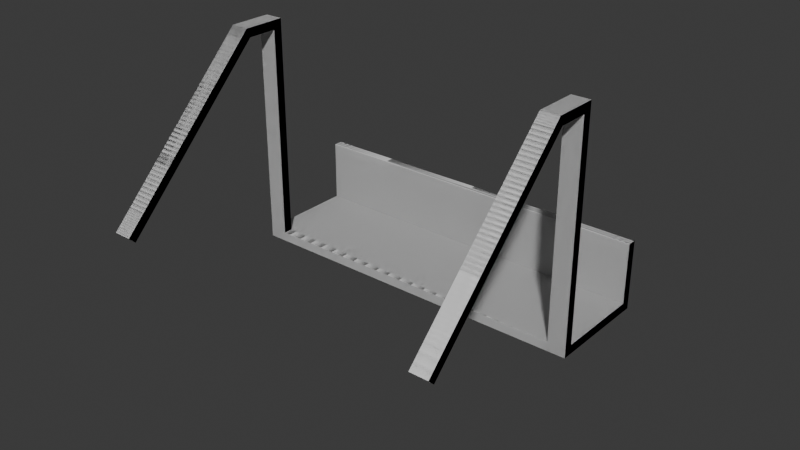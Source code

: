 # Source: Model.blend  (saved by Blender 4.3.32; exported with 4.5.12 LTS)
import bpy
from mathutils import Matrix  # noqa: F401  (used for matrix-valued properties, if any)

bpy.ops.wm.read_factory_settings(use_empty=True)
scene = bpy.context.scene
scene.name = 'Scene'

# ---- collections
col_collection = bpy.data.collections.new('Collection'); scene.collection.children.link(col_collection)
col_v1_0_0 = bpy.data.collections.new('v1.0.0'); scene.collection.children.link(col_v1_0_0)
col_v2_0_0 = bpy.data.collections.new('v2.0.0'); scene.collection.children.link(col_v2_0_0)

# ---- world
world_world = bpy.data.worlds.new('World'); scene.world = world_world
world_world.use_nodes = True; world_world.node_tree.nodes.clear()
_N = world_world.node_tree.nodes; _L = world_world.node_tree.links
n0 = _N.new('ShaderNodeOutputWorld'); n0.name = 'World Output'; n0.location = (300, 300)
n1 = _N.new('ShaderNodeBackground'); n1.name = 'Background'; n1.location = (10, 300)
n1.inputs[0].default_value = (0.05088, 0.05088, 0.05088, 1.0)
_L.new(n1.outputs[0], n0.inputs[0])
n0.is_active_output = True
world_world.color = (0.05088, 0.05088, 0.05088)
world_world.sun_shadow_jitter_overblur = 0.0

# ---- meshes
me_cube_003 = bpy.data.meshes.new('Cube.003')
me_cube_003.from_pydata([(-1.0, -49.38, 0.9547), (1.0, -49.38, -1.081), (1.0, -49.38, 0.9547), (1.0, -47.38, -1.081), (-1.0, -47.38, -1.081), (-1.0, -49.38, -1.081), (-1.0, -47.38, 0.9193), (-1.115, -47.38, -1.081), (-1.115, -49.38, -1.081), (-1.115, -49.38, 0.9547), (1.115, -47.38, 0.9193), (1.115, -47.38, -1.081), (1.115, -49.38, -1.081), (1.115, -49.38, 0.9547), (-1.0, -6.835, -0.2929), (-1.0, -8.25, -0.2323), (-1.0, 6.835, 0.2929), (-1.0, 5.421, 0.3536), (1.0, -6.835, -0.2929), (1.0, -8.25, -0.2323), (1.0, 6.835, 0.2929), (1.0, 5.421, 0.3536), (-1.0, 6.835, 0.4142), (-1.0, 8.25, 0.3536), (1.0, 8.25, 0.3536), (1.0, 6.835, 0.4142), (-1.0, -8.25, -0.3536), (-1.0, -9.664, -0.2929), (1.0, -9.664, -0.2929), (1.0, -8.25, -0.3536), (-1.115, 6.835, 0.2929), (-1.115, -6.835, -0.2929), (-1.115, -8.25, -0.2323), (-1.115, 5.421, 0.3536), (-1.115, 6.835, 0.4142), (-1.115, 8.25, 0.3536), (-1.115, -8.25, -0.3536), (-1.115, -9.664, -0.2929), (1.115, 5.421, 0.3536), (1.115, 6.835, 0.2929), (1.115, -6.835, -0.2929), (1.115, -8.25, -0.2323), (1.115, 6.835, 0.4142), (1.115, 8.25, 0.3536), (1.115, -9.664, -0.2929), (1.115, -8.25, -0.3536), (-1.0, -4.007, 0.7576), (1.0, -4.007, 0.7576), (1.115, -2.593, 0.8182), (1.0, -2.593, 0.8182), (1.115, -4.007, 0.7576), (-1.0, -2.593, 0.8182), (-1.115, -2.593, 0.8182), (-1.115, -4.007, 0.7576), (1.0, -41.25, 1.182), (-1.0, -41.25, 1.182), (1.0, -42.66, 1.121), (-1.0, -42.66, 1.121), (-1.115, -41.25, 1.182), (-1.115, -42.66, 1.121), (1.115, -42.66, 1.121), (1.115, -41.25, 1.182), (-1.0, -42.66, 1.242), (-1.0, -44.08, 1.182), (1.0, -44.08, 1.182), (1.0, -42.66, 1.242), (-1.115, -42.66, 1.242), (-1.115, -44.08, 1.182), (1.115, -44.08, 1.182), (1.115, -42.66, 1.242), (-1.115, -47.38, 0.9193), (1.0, -47.38, 0.9193), (-1.0, -48.79, 0.9798), (-1.115, -48.79, 0.9798), (1.0, -48.79, 0.9798), (1.115, -48.79, 0.9798)], [], [(72, 0, 6), (3, 1, 2, 71), (4, 6, 0, 5), (4, 5, 8, 7), (10, 75, 13), (13, 75, 74, 2), (74, 71, 2), (8, 9, 70, 7), (6, 4, 7, 70), (5, 0, 9, 8), (11, 10, 13, 12), (3, 71, 10, 11), (2, 1, 12, 13), (1, 3, 11, 12), (23, 16, 30, 35), (24, 25, 42, 43), (29, 18, 40, 45), (37, 27, 57, 59), (16, 20, 18, 14), (21, 17, 15, 19), (23, 22, 25, 24), (20, 16, 23, 24), (33, 17, 46, 53), (26, 27, 37, 36), (29, 28, 27, 26), (42, 25, 49, 48), (16, 14, 31, 30), (14, 18, 29, 26), (31, 32, 33, 30), (30, 33, 34, 35), (32, 31, 36, 37), (14, 26, 36, 31), (22, 23, 35, 34), (38, 42, 48, 50), (15, 27, 28, 19), (15, 17, 33, 32), (38, 39, 43, 42), (39, 38, 41, 40), (40, 41, 44, 45), (18, 20, 39, 40), (20, 24, 43, 39), (41, 19, 54, 61), (28, 29, 45, 44), (21, 19, 41, 38), (46, 47, 49, 51), (49, 47, 50, 48), (46, 51, 52, 53), (21, 38, 50, 47), (17, 21, 47, 46), (25, 22, 51, 49), (34, 33, 53, 52), (22, 34, 52, 51), (19, 28, 56, 54), (58, 59, 67, 66), (55, 58, 66, 62), (28, 44, 60, 56), (32, 37, 59, 58), (27, 15, 55, 57), (15, 32, 58, 55), (44, 41, 61, 60), (63, 62, 66, 67), (65, 64, 68, 69), (57, 55, 62, 63), (61, 54, 65, 69), (60, 61, 69, 68), (59, 57, 6, 70), (54, 56, 64, 65), (57, 63, 72, 6), (60, 68, 75, 10), (56, 60, 10, 71), (63, 67, 73, 72), (67, 59, 70, 73), (68, 64, 74, 75), (64, 56, 71, 74), (73, 9, 0, 72), (70, 9, 73)])
_uv = me_cube_003.uv_layers.new(name='UVMap')
_uv.uv.foreach_set('vector', [0.625, 1.0, 0.0, 0.0, 0.625, 1.0, 0.375, 0.5, 0.375, 0.75, 0.625, 0.75, 0.625, 0.5, 0.0, 0.0, 0.0, 0.0, 0.0, 0.0, 0.0, 0.0, 0.125, 0.5, 0.125, 0.75, 0.125, 0.75, 0.125, 0.5, 0.625, 0.75, 0.625, 0.75, 0.625, 0.75, 0.625, 0.75, 0.625, 0.75, 0.625, 0.75, 0.625, 0.75, 0.625, 0.75, 0.625, 0.5, 0.625, 0.75, 0.375, 0.0, 0.625, 0.0, 0.625, 0.25, 0.375, 0.25, 0.625, 0.25, 0.375, 0.25, 0.375, 0.25, 0.625, 0.25, 0.375, 1.0, 0.625, 1.0, 0.625, 1.0, 0.375, 1.0, 0.375, 0.5, 0.625, 0.5, 0.625, 0.75, 0.375, 0.75, 0.375, 0.5, 0.625, 0.5, 0.625, 0.5, 0.375, 0.5, 0.625, 0.75, 0.375, 0.75, 0.375, 0.75, 0.625, 0.75, 0.375, 0.75, 0.375, 0.5, 0.375, 0.5, 0.375, 0.75, 0.125, 0.5, 0.125, 0.5, 0.125, 0.5, 0.125, 0.5, 0.375, 0.5, 0.625, 0.5, 0.625, 0.5, 0.375, 0.5, 0.375, 0.75, 0.375, 0.75, 0.375, 0.75, 0.375, 0.75, 0.625, 1.0, 0.625, 1.0, 0.625, 1.0, 0.625, 1.0, 0.125, 0.5, 0.375, 0.5, 0.375, 0.75, 0.125, 0.75, 0.625, 0.5, 0.875, 0.5, 0.875, 0.75, 0.625, 0.75, 0.375, 0.25, 0.625, 0.25, 0.625, 0.5, 0.375, 0.5, 0.375, 0.5, 0.125, 0.5, 0.125, 0.5, 0.375, 0.5, 0.875, 0.5, 0.875, 0.5, 0.875, 0.5, 0.875, 0.5, 0.375, 1.0, 0.625, 1.0, 0.625, 1.0, 0.375, 1.0, 0.375, 0.75, 0.625, 0.75, 0.625, 1.0, 0.375, 1.0, 0.625, 0.5, 0.625, 0.5, 0.625, 0.5, 0.625, 0.5, 0.125, 0.5, 0.125, 0.75, 0.125, 0.75, 0.125, 0.5, 0.125, 0.75, 0.375, 0.75, 0.375, 0.75, 0.125, 0.75, 0.375, 0.0, 0.625, 0.0, 0.625, 0.25, 0.375, 0.25, 0.375, 0.25, 0.625, 0.25, 0.625, 0.25, 0.375, 0.25, 0.625, 0.0, 0.375, 0.0, 0.375, 0.0, 0.625, 0.0, 0.125, 0.75, 0.125, 0.75, 0.125, 0.75, 0.125, 0.75, 0.625, 0.25, 0.375, 0.25, 0.375, 0.25, 0.625, 0.25, 0.625, 0.5, 0.625, 0.5, 0.625, 0.5, 0.625, 0.5, 0.875, 0.75, 0.625, 1.0, 0.625, 0.75, 0.625, 0.75, 0.875, 0.75, 0.875, 0.5, 0.875, 0.5, 0.875, 0.75, 0.625, 0.5, 0.375, 0.5, 0.375, 0.5, 0.625, 0.5, 0.375, 0.5, 0.625, 0.5, 0.625, 0.75, 0.375, 0.75, 0.375, 0.75, 0.625, 0.75, 0.625, 0.75, 0.375, 0.75, 0.375, 0.75, 0.375, 0.5, 0.375, 0.5, 0.375, 0.75, 0.375, 0.5, 0.375, 0.5, 0.375, 0.5, 0.375, 0.5, 0.625, 0.75, 0.625, 0.75, 0.625, 0.75, 0.625, 0.75, 0.625, 0.75, 0.375, 0.75, 0.375, 0.75, 0.625, 0.75, 0.625, 0.5, 0.625, 0.75, 0.625, 0.75, 0.625, 0.5, 0.875, 0.5, 0.625, 0.5, 0.625, 0.5, 0.875, 0.5, 0.625, 0.5, 0.625, 0.5, 0.625, 0.5, 0.625, 0.5, 0.875, 0.5, 0.875, 0.5, 0.875, 0.5, 0.875, 0.5, 0.625, 0.5, 0.625, 0.5, 0.625, 0.5, 0.625, 0.5, 0.875, 0.5, 0.625, 0.5, 0.625, 0.5, 0.875, 0.5, 0.625, 0.5, 0.625, 0.25, 0.625, 0.25, 0.625, 0.5, 0.625, 0.25, 0.625, 0.25, 0.625, 0.25, 0.625, 0.25, 0.625, 0.25, 0.625, 0.25, 0.625, 0.25, 0.625, 0.25, 0.625, 0.75, 0.625, 0.75, 0.625, 0.75, 0.625, 0.75, 0.625, 0.0, 0.625, 0.0, 0.625, 0.0, 0.625, 0.0, 0.875, 0.75, 0.875, 0.75, 0.875, 0.75, 0.875, 0.75, 0.625, 0.75, 0.625, 0.75, 0.625, 0.75, 0.625, 0.75, 0.625, 0.0, 0.625, 0.0, 0.625, 0.0, 0.625, 0.0, 0.625, 1.0, 0.875, 0.75, 0.875, 0.75, 0.625, 1.0, 0.875, 0.75, 0.875, 0.75, 0.875, 0.75, 0.875, 0.75, 0.625, 0.75, 0.625, 0.75, 0.625, 0.75, 0.625, 0.75, 0.875, 0.75, 0.875, 0.75, 0.875, 0.75, 0.875, 0.75, 0.625, 0.75, 0.625, 0.75, 0.625, 0.75, 0.625, 0.75, 0.625, 1.0, 0.875, 0.75, 0.875, 0.75, 0.625, 1.0, 0.625, 0.75, 0.625, 0.75, 0.625, 0.75, 0.625, 0.75, 0.625, 0.75, 0.625, 0.75, 0.625, 0.75, 0.625, 0.75, 0.625, 1.0, 0.625, 1.0, 0.625, 1.0, 0.625, 1.0, 0.625, 0.75, 0.625, 0.75, 0.625, 0.75, 0.625, 0.75, 0.625, 1.0, 0.625, 1.0, 0.625, 1.0, 0.625, 1.0, 0.625, 0.75, 0.625, 0.75, 0.625, 0.75, 0.625, 0.75, 0.625, 0.75, 0.625, 0.75, 0.625, 0.75, 0.625, 0.75, 0.875, 0.75, 0.875, 0.75, 0.875, 0.75, 0.875, 0.75, 0.625, 0.0, 0.625, 0.0, 0.625, 0.0, 0.625, 0.0, 0.625, 0.75, 0.625, 0.75, 0.625, 0.75, 0.625, 0.75, 0.625, 0.75, 0.625, 0.75, 0.625, 0.75, 0.625, 0.75, 0.875, 0.75, 0.625, 1.0, 0.625, 1.0, 0.625, 1.0, 0.625, 0.25, 0.625, 0.0, 0.875, 0.75])
me_cube_003.update()
me_cube_001 = bpy.data.meshes.new('Cube.001')
me_cube_001.from_pydata([(-1.0, -6.835, -0.2929), (-1.0, -8.25, -0.2323), (-1.0, 6.835, 0.2929), (-1.0, 5.421, 0.3536), (1.0, -6.835, -0.2929), (1.0, -8.25, -0.2323), (1.0, 6.835, 0.2929), (1.0, 5.421, 0.3536), (-1.0, 6.835, 0.4142), (-1.0, 8.25, 0.3536), (1.0, 8.25, 0.3536), (1.0, 6.835, 0.4142), (-1.0, -8.25, -0.3536), (-1.0, -9.664, -0.2929), (1.0, -9.664, -0.2929), (1.0, -8.25, -0.3536), (-1.115, 6.835, 0.2929), (-1.115, -6.835, -0.2929), (-1.115, -8.25, -0.2323), (-1.115, 5.421, 0.3536), (-1.115, 6.835, 0.4142), (-1.115, 8.25, 0.3536), (1.115, 5.421, 0.3536), (1.115, 6.835, 0.2929), (1.115, -6.835, -0.2929), (1.115, -8.25, -0.2323), (1.115, 6.835, 0.4142), (1.115, 8.25, 0.3536), (-1.0, -4.007, 0.7576), (1.0, -4.007, 0.7576), (1.115, -2.593, 0.8182), (1.0, -2.593, 0.8182), (1.115, -4.007, 0.7576), (-1.0, -2.593, 0.8182), (-1.115, -2.593, 0.8182), (-1.115, -4.007, 0.7576)], [], [(9, 2, 16, 21), (10, 11, 26, 27), (2, 6, 4, 0), (7, 3, 1, 5), (9, 8, 11, 10), (6, 2, 9, 10), (19, 3, 28, 35), (15, 14, 13, 12), (26, 11, 31, 30), (2, 0, 17, 16), (0, 4, 15, 12), (17, 18, 19, 16), (16, 19, 20, 21), (8, 9, 21, 20), (22, 26, 30, 32), (1, 13, 14, 5), (1, 3, 19, 18), (22, 23, 27, 26), (23, 22, 25, 24), (4, 6, 23, 24), (6, 10, 27, 23), (7, 5, 25, 22), (28, 29, 31, 33), (31, 29, 32, 30), (28, 33, 34, 35), (7, 22, 32, 29), (3, 7, 29, 28), (11, 8, 33, 31), (20, 19, 35, 34), (8, 20, 34, 33), (13, 1, 0, 12), (25, 5, 4, 24), (17, 0, 1, 18), (14, 15, 4, 5)])
_uv = me_cube_001.uv_layers.new(name='UVMap')
_uv.uv.foreach_set('vector', [0.125, 0.5, 0.125, 0.5, 0.125, 0.5, 0.125, 0.5, 0.375, 0.5, 0.625, 0.5, 0.625, 0.5, 0.375, 0.5, 0.125, 0.5, 0.375, 0.5, 0.375, 0.75, 0.125, 0.75, 0.625, 0.5, 0.875, 0.5, 0.875, 0.75, 0.625, 0.75, 0.375, 0.25, 0.625, 0.25, 0.625, 0.5, 0.375, 0.5, 0.375, 0.5, 0.125, 0.5, 0.125, 0.5, 0.375, 0.5, 0.875, 0.5, 0.875, 0.5, 0.875, 0.5, 0.875, 0.5, 0.375, 0.75, 0.625, 0.75, 0.625, 1.0, 0.375, 1.0, 0.625, 0.5, 0.625, 0.5, 0.625, 0.5, 0.625, 0.5, 0.125, 0.5, 0.125, 0.75, 0.125, 0.75, 0.125, 0.5, 0.125, 0.75, 0.375, 0.75, 0.375, 0.75, 0.125, 0.75, 0.375, 0.0, 0.625, 0.0, 0.625, 0.25, 0.375, 0.25, 0.375, 0.25, 0.625, 0.25, 0.625, 0.25, 0.375, 0.25, 0.625, 0.25, 0.375, 0.25, 0.375, 0.25, 0.625, 0.25, 0.625, 0.5, 0.625, 0.5, 0.625, 0.5, 0.625, 0.5, 0.875, 0.75, 0.625, 1.0, 0.625, 0.75, 0.625, 0.75, 0.875, 0.75, 0.875, 0.5, 0.875, 0.5, 0.875, 0.75, 0.625, 0.5, 0.375, 0.5, 0.375, 0.5, 0.625, 0.5, 0.375, 0.5, 0.625, 0.5, 0.625, 0.75, 0.375, 0.75, 0.375, 0.75, 0.375, 0.5, 0.375, 0.5, 0.375, 0.75, 0.375, 0.5, 0.375, 0.5, 0.375, 0.5, 0.375, 0.5, 0.625, 0.5, 0.625, 0.75, 0.625, 0.75, 0.625, 0.5, 0.875, 0.5, 0.625, 0.5, 0.625, 0.5, 0.875, 0.5, 0.625, 0.5, 0.625, 0.5, 0.625, 0.5, 0.625, 0.5, 0.875, 0.5, 0.875, 0.5, 0.875, 0.5, 0.875, 0.5, 0.625, 0.5, 0.625, 0.5, 0.625, 0.5, 0.625, 0.5, 0.875, 0.5, 0.625, 0.5, 0.625, 0.5, 0.875, 0.5, 0.625, 0.5, 0.625, 0.25, 0.625, 0.25, 0.625, 0.5, 0.625, 0.25, 0.625, 0.25, 0.625, 0.25, 0.625, 0.25, 0.625, 0.25, 0.625, 0.25, 0.625, 0.25, 0.625, 0.25, 0.625, 1.0, 0.875, 0.75, 0.125, 0.75, 0.125, 0.75, 0.625, 0.75, 0.625, 0.75, 0.375, 0.75, 0.375, 0.75, 0.375, 0.0, 0.125, 0.75, 0.875, 0.75, 0.625, 0.0, 0.625, 0.75, 0.375, 0.75, 0.375, 0.75, 0.625, 0.75])
me_cube_001.update()
me_cube_002 = bpy.data.meshes.new('Cube.002')
me_cube_002.from_pydata([(-1.0, -49.38, 0.9547), (-1.0, -47.38, -1.081), (-1.0, -49.38, -1.081), (-1.0, -47.38, 0.9193), (-1.115, -47.38, -1.081), (-1.115, -49.38, -1.081), (-1.115, -49.38, 0.9547), (-1.0, -6.835, -0.2929), (-1.0, -8.25, -0.2323), (-1.0, -8.25, -0.3536), (-1.0, -9.664, -0.2929), (-1.115, -6.835, -0.2929), (-1.115, -8.25, -0.2323), (-1.115, -8.25, -0.3536), (-1.115, -9.664, -0.2929), (-1.0, -41.25, 1.182), (-1.0, -42.66, 1.121), (-1.115, -41.25, 1.182), (-1.115, -42.66, 1.121), (-1.0, -42.66, 1.242), (-1.0, -44.08, 1.182), (-1.115, -42.66, 1.242), (-1.115, -44.08, 1.182), (-1.115, -47.38, 0.9193), (-1.0, -48.79, 0.9798), (-1.115, -48.79, 0.9798)], [], [(24, 0, 3), (1, 3, 0, 2), (1, 2, 5, 4), (5, 6, 23, 4), (3, 1, 4, 23), (2, 0, 6, 5), (14, 10, 16, 18), (9, 10, 14, 13), (12, 11, 13, 14), (7, 9, 13, 11), (17, 18, 22, 21), (15, 17, 21, 19), (12, 14, 18, 17), (10, 8, 15, 16), (8, 12, 17, 15), (20, 19, 21, 22), (16, 15, 19, 20), (18, 16, 3, 23), (16, 20, 24, 3), (20, 22, 25, 24), (22, 18, 23, 25), (25, 6, 0, 24), (23, 6, 25), (10, 9, 7, 8), (11, 12, 8, 7)])
_uv = me_cube_002.uv_layers.new(name='UVMap')
_uv.uv.foreach_set('vector', [0.625, 1.0, 0.0, 0.0, 0.625, 1.0, 0.0, 0.0, 0.0, 0.0, 0.0, 0.0, 0.0, 0.0, 0.125, 0.5, 0.125, 0.75, 0.125, 0.75, 0.125, 0.5, 0.375, 0.0, 0.625, 0.0, 0.625, 0.25, 0.375, 0.25, 0.625, 0.25, 0.375, 0.25, 0.375, 0.25, 0.625, 0.25, 0.375, 1.0, 0.625, 1.0, 0.625, 1.0, 0.375, 1.0, 0.625, 1.0, 0.625, 1.0, 0.625, 1.0, 0.625, 1.0, 0.375, 1.0, 0.625, 1.0, 0.625, 1.0, 0.375, 1.0, 0.625, 0.0, 0.375, 0.0, 0.375, 0.0, 0.625, 0.0, 0.125, 0.75, 0.125, 0.75, 0.125, 0.75, 0.125, 0.75, 0.625, 0.0, 0.625, 0.0, 0.625, 0.0, 0.625, 0.0, 0.875, 0.75, 0.875, 0.75, 0.875, 0.75, 0.875, 0.75, 0.625, 0.0, 0.625, 0.0, 0.625, 0.0, 0.625, 0.0, 0.625, 1.0, 0.875, 0.75, 0.875, 0.75, 0.625, 1.0, 0.875, 0.75, 0.875, 0.75, 0.875, 0.75, 0.875, 0.75, 0.875, 0.75, 0.875, 0.75, 0.875, 0.75, 0.875, 0.75, 0.625, 1.0, 0.875, 0.75, 0.875, 0.75, 0.625, 1.0, 0.625, 1.0, 0.625, 1.0, 0.625, 1.0, 0.625, 1.0, 0.625, 1.0, 0.625, 1.0, 0.625, 1.0, 0.625, 1.0, 0.875, 0.75, 0.875, 0.75, 0.875, 0.75, 0.875, 0.75, 0.625, 0.0, 0.625, 0.0, 0.625, 0.0, 0.625, 0.0, 0.875, 0.75, 0.625, 1.0, 0.625, 1.0, 0.625, 1.0, 0.625, 0.25, 0.625, 0.0, 0.875, 0.75, 0.625, 1.0, 0.125, 0.75, 0.125, 0.75, 0.875, 0.75, 0.375, 0.0, 0.625, 0.0, 0.875, 0.75, 0.125, 0.75])
me_cube_002.update()
me_cube_004 = bpy.data.meshes.new('Cube.004')
me_cube_004.from_pydata([(1.0, -49.38, -1.081), (1.0, -49.38, 0.9547), (1.0, -47.38, -1.081), (1.115, -47.38, 0.9193), (1.115, -47.38, -1.081), (1.115, -49.38, -1.081), (1.115, -49.38, 0.9547), (1.0, -6.835, -0.2929), (1.0, -8.25, -0.2323), (1.0, -9.664, -0.2929), (1.0, -8.25, -0.3536), (1.115, -6.835, -0.2929), (1.115, -8.25, -0.2323), (1.115, -9.664, -0.2929), (1.115, -8.25, -0.3536), (1.0, -41.25, 1.182), (1.0, -42.66, 1.121), (1.115, -42.66, 1.121), (1.115, -41.25, 1.182), (1.0, -44.08, 1.182), (1.0, -42.66, 1.242), (1.115, -44.08, 1.182), (1.115, -42.66, 1.242), (1.0, -47.38, 0.9193), (1.0, -48.79, 0.9798), (1.115, -48.79, 0.9798)], [], [(2, 0, 1, 23), (3, 25, 6), (6, 25, 24, 1), (24, 23, 1), (4, 3, 6, 5), (2, 23, 3, 4), (1, 0, 5, 6), (0, 2, 4, 5), (10, 7, 11, 14), (11, 12, 13, 14), (12, 8, 15, 18), (9, 10, 14, 13), (8, 9, 16, 15), (9, 13, 17, 16), (13, 12, 18, 17), (20, 19, 21, 22), (18, 15, 20, 22), (17, 18, 22, 21), (15, 16, 19, 20), (17, 21, 25, 3), (16, 17, 3, 23), (21, 19, 24, 25), (19, 16, 23, 24), (12, 11, 7, 8), (9, 8, 7, 10)])
_uv = me_cube_004.uv_layers.new(name='UVMap')
_uv.uv.foreach_set('vector', [0.375, 0.5, 0.375, 0.75, 0.625, 0.75, 0.625, 0.5, 0.625, 0.75, 0.625, 0.75, 0.625, 0.75, 0.625, 0.75, 0.625, 0.75, 0.625, 0.75, 0.625, 0.75, 0.625, 0.75, 0.625, 0.5, 0.625, 0.75, 0.375, 0.5, 0.625, 0.5, 0.625, 0.75, 0.375, 0.75, 0.375, 0.5, 0.625, 0.5, 0.625, 0.5, 0.375, 0.5, 0.625, 0.75, 0.375, 0.75, 0.375, 0.75, 0.625, 0.75, 0.375, 0.75, 0.375, 0.5, 0.375, 0.5, 0.375, 0.75, 0.375, 0.75, 0.375, 0.75, 0.375, 0.75, 0.375, 0.75, 0.375, 0.75, 0.625, 0.75, 0.625, 0.75, 0.375, 0.75, 0.625, 0.75, 0.625, 0.75, 0.625, 0.75, 0.625, 0.75, 0.625, 0.75, 0.375, 0.75, 0.375, 0.75, 0.625, 0.75, 0.625, 0.75, 0.625, 0.75, 0.625, 0.75, 0.625, 0.75, 0.625, 0.75, 0.625, 0.75, 0.625, 0.75, 0.625, 0.75, 0.625, 0.75, 0.625, 0.75, 0.625, 0.75, 0.625, 0.75, 0.625, 0.75, 0.625, 0.75, 0.625, 0.75, 0.625, 0.75, 0.625, 0.75, 0.625, 0.75, 0.625, 0.75, 0.625, 0.75, 0.625, 0.75, 0.625, 0.75, 0.625, 0.75, 0.625, 0.75, 0.625, 0.75, 0.625, 0.75, 0.625, 0.75, 0.625, 0.75, 0.625, 0.75, 0.625, 0.75, 0.625, 0.75, 0.625, 0.75, 0.625, 0.75, 0.625, 0.75, 0.625, 0.75, 0.625, 0.75, 0.625, 0.75, 0.625, 0.75, 0.625, 0.75, 0.625, 0.75, 0.625, 0.75, 0.625, 0.75, 0.625, 0.75, 0.625, 0.75, 0.625, 0.75, 0.375, 0.75, 0.375, 0.75, 0.625, 0.75, 0.625, 0.75, 0.625, 0.75, 0.375, 0.75, 0.375, 0.75])
me_cube_004.update()

# ---- objects
ob_caddy_v1_0_0 = bpy.data.objects.new('Caddy_v1.0.0', me_cube_003)
ob_body = bpy.data.objects.new('Body', me_cube_001)
ob_arm_l = bpy.data.objects.new('Arm_L', me_cube_002)
ob_arm_r = bpy.data.objects.new('Arm_R', me_cube_004)

# ---- transforms, parenting, visibility, modifiers, constraints
ob_caddy_v1_0_0.location = (0.0, 0.0, 0.0)
ob_caddy_v1_0_0.rotation_euler = (-0.7854, -0.0, 0.0)
ob_caddy_v1_0_0.scale = (0.052, 0.0015, 0.035)
ob_body.location = (0.0, 0.0, 0.0)
ob_body.rotation_euler = (-0.7854, -0.0, 0.0)
ob_body.scale = (0.052, 0.0015, 0.035)
ob_arm_l.location = (0.0, 0.0, 0.0)
ob_arm_l.rotation_euler = (-0.7854, -0.0, 0.0)
ob_arm_l.scale = (0.052, 0.0015, 0.035)
ob_arm_r.location = (0.0, 0.0, 0.0)
ob_arm_r.rotation_euler = (-0.7854, -0.0, 0.0)
ob_arm_r.scale = (0.052, 0.0015, 0.035)

# ---- collection membership
col_v1_0_0.objects.link(ob_caddy_v1_0_0)
col_v2_0_0.objects.link(ob_body)
col_v2_0_0.objects.link(ob_arm_l)
col_v2_0_0.objects.link(ob_arm_r)

# ---- scene / render settings (as saved in the file)
scene.frame_start = 1; scene.frame_end = 250; scene.frame_set(1)
scene.render.engine = 'BLENDER_EEVEE_NEXT'
bpy.context.view_layer.update()

# ---- added for rendering (the .blend has no active camera and no usable light): camera, sun
cam_auto = bpy.data.cameras.new('AutoCamera')
cam_auto.lens = 50.0
cam_auto.sensor_width = 36.0
cam_auto.clip_end = 1000.0
ob_auto_camera = bpy.data.objects.new('AutoCamera', cam_auto)
scene.collection.objects.link(ob_auto_camera)
ob_auto_camera.location = (0.188701, -0.24625, 0.174774)
ob_auto_camera.rotation_euler = (1.09748, -7.21219e-08, 0.694738)
scene.camera = ob_auto_camera
light_auto_sun = bpy.data.lights.new('AutoSun', 'SUN')
light_auto_sun.energy = 3.0
light_auto_sun.angle = 0.0523599
ob_auto_sun = bpy.data.objects.new('AutoSun', light_auto_sun)
scene.collection.objects.link(ob_auto_sun)
ob_auto_sun.rotation_euler = (0.872665, 0.174533, 0.523599)
bpy.context.view_layer.update()

